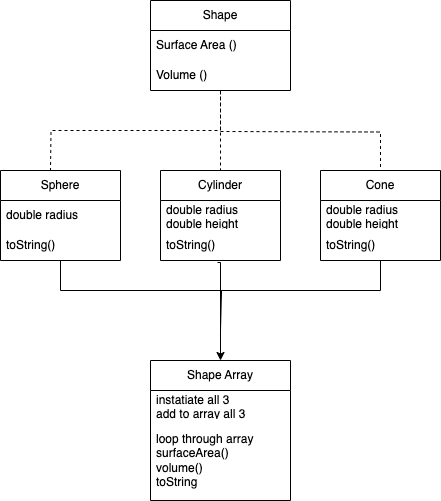

The diagram above was exported from draw.io. Its source (the exported page's mxGraphModel, read from the mxfile embedded in the PNG):
<mxGraphModel dx="499" dy="613" grid="1" gridSize="10" guides="1" tooltips="1" connect="1" arrows="1" fold="1" page="1" pageScale="1" pageWidth="850" pageHeight="1100" math="0" shadow="0">
  <root>
    <mxCell id="0" />
    <mxCell id="1" parent="0" />
    <mxCell id="sZ6JmVpcYcks9znmfKbB-24" style="edgeStyle=orthogonalEdgeStyle;rounded=0;orthogonalLoop=1;jettySize=auto;html=1;entryX=0.5;entryY=0;entryDx=0;entryDy=0;dashed=1;endArrow=none;endFill=0;" edge="1" parent="1" source="sZ6JmVpcYcks9znmfKbB-2" target="sZ6JmVpcYcks9znmfKbB-6">
      <mxGeometry relative="1" as="geometry" />
    </mxCell>
    <mxCell id="sZ6JmVpcYcks9znmfKbB-2" value="Shape" style="swimlane;fontStyle=0;childLayout=stackLayout;horizontal=1;startSize=30;horizontalStack=0;resizeParent=1;resizeParentMax=0;resizeLast=0;collapsible=1;marginBottom=0;whiteSpace=wrap;html=1;" vertex="1" parent="1">
      <mxGeometry x="190" y="30" width="140" height="90" as="geometry" />
    </mxCell>
    <mxCell id="sZ6JmVpcYcks9znmfKbB-3" value="Surface Area ()" style="text;strokeColor=none;fillColor=none;align=left;verticalAlign=middle;spacingLeft=4;spacingRight=4;overflow=hidden;points=[[0,0.5],[1,0.5]];portConstraint=eastwest;rotatable=0;whiteSpace=wrap;html=1;" vertex="1" parent="sZ6JmVpcYcks9znmfKbB-2">
      <mxGeometry y="30" width="140" height="30" as="geometry" />
    </mxCell>
    <mxCell id="sZ6JmVpcYcks9znmfKbB-4" value="Volume ()" style="text;strokeColor=none;fillColor=none;align=left;verticalAlign=middle;spacingLeft=4;spacingRight=4;overflow=hidden;points=[[0,0.5],[1,0.5]];portConstraint=eastwest;rotatable=0;whiteSpace=wrap;html=1;" vertex="1" parent="sZ6JmVpcYcks9znmfKbB-2">
      <mxGeometry y="60" width="140" height="30" as="geometry" />
    </mxCell>
    <mxCell id="sZ6JmVpcYcks9znmfKbB-6" value="Cylinder" style="swimlane;fontStyle=0;childLayout=stackLayout;horizontal=1;startSize=30;horizontalStack=0;resizeParent=1;resizeParentMax=0;resizeLast=0;collapsible=1;marginBottom=0;whiteSpace=wrap;html=1;" vertex="1" parent="1">
      <mxGeometry x="200" y="200" width="120" height="90" as="geometry" />
    </mxCell>
    <mxCell id="sZ6JmVpcYcks9znmfKbB-7" value="double radius&lt;br&gt;double height" style="text;strokeColor=none;fillColor=none;align=left;verticalAlign=middle;spacingLeft=4;spacingRight=4;overflow=hidden;points=[[0,0.5],[1,0.5]];portConstraint=eastwest;rotatable=0;whiteSpace=wrap;html=1;" vertex="1" parent="sZ6JmVpcYcks9znmfKbB-6">
      <mxGeometry y="30" width="120" height="30" as="geometry" />
    </mxCell>
    <mxCell id="sZ6JmVpcYcks9znmfKbB-8" value="toString()" style="text;strokeColor=none;fillColor=none;align=left;verticalAlign=middle;spacingLeft=4;spacingRight=4;overflow=hidden;points=[[0,0.5],[1,0.5]];portConstraint=eastwest;rotatable=0;whiteSpace=wrap;html=1;" vertex="1" parent="sZ6JmVpcYcks9znmfKbB-6">
      <mxGeometry y="60" width="120" height="30" as="geometry" />
    </mxCell>
    <mxCell id="sZ6JmVpcYcks9znmfKbB-13" value="" style="edgeStyle=orthogonalEdgeStyle;rounded=0;orthogonalLoop=1;jettySize=auto;html=1;exitX=0.5;exitY=1.033;exitDx=0;exitDy=0;exitPerimeter=0;dashed=1;endArrow=none;endFill=0;" edge="1" parent="1" source="sZ6JmVpcYcks9znmfKbB-4">
      <mxGeometry relative="1" as="geometry">
        <mxPoint x="200" y="120" as="sourcePoint" />
        <mxPoint x="90" y="200" as="targetPoint" />
      </mxGeometry>
    </mxCell>
    <mxCell id="sZ6JmVpcYcks9znmfKbB-17" value="Sphere" style="swimlane;fontStyle=0;childLayout=stackLayout;horizontal=1;startSize=30;horizontalStack=0;resizeParent=1;resizeParentMax=0;resizeLast=0;collapsible=1;marginBottom=0;whiteSpace=wrap;html=1;" vertex="1" parent="1">
      <mxGeometry x="40" y="200" width="120" height="90" as="geometry" />
    </mxCell>
    <mxCell id="sZ6JmVpcYcks9znmfKbB-18" value="double radius" style="text;strokeColor=none;fillColor=none;align=left;verticalAlign=middle;spacingLeft=4;spacingRight=4;overflow=hidden;points=[[0,0.5],[1,0.5]];portConstraint=eastwest;rotatable=0;whiteSpace=wrap;html=1;" vertex="1" parent="sZ6JmVpcYcks9znmfKbB-17">
      <mxGeometry y="30" width="120" height="30" as="geometry" />
    </mxCell>
    <mxCell id="sZ6JmVpcYcks9znmfKbB-30" style="edgeStyle=orthogonalEdgeStyle;rounded=0;orthogonalLoop=1;jettySize=auto;html=1;endArrow=none;endFill=0;" edge="1" parent="sZ6JmVpcYcks9znmfKbB-17" source="sZ6JmVpcYcks9znmfKbB-19">
      <mxGeometry relative="1" as="geometry">
        <mxPoint x="220" y="160" as="targetPoint" />
        <Array as="points">
          <mxPoint x="60" y="120" />
          <mxPoint x="221" y="120" />
        </Array>
      </mxGeometry>
    </mxCell>
    <mxCell id="sZ6JmVpcYcks9znmfKbB-19" value="toString()" style="text;strokeColor=none;fillColor=none;align=left;verticalAlign=middle;spacingLeft=4;spacingRight=4;overflow=hidden;points=[[0,0.5],[1,0.5]];portConstraint=eastwest;rotatable=0;whiteSpace=wrap;html=1;" vertex="1" parent="sZ6JmVpcYcks9znmfKbB-17">
      <mxGeometry y="60" width="120" height="30" as="geometry" />
    </mxCell>
    <mxCell id="sZ6JmVpcYcks9znmfKbB-20" value="" style="edgeStyle=orthogonalEdgeStyle;rounded=0;orthogonalLoop=1;jettySize=auto;html=1;entryX=0.5;entryY=0;entryDx=0;entryDy=0;dashed=1;startArrow=none;startFill=0;endArrow=none;endFill=0;" edge="1" parent="1" target="sZ6JmVpcYcks9znmfKbB-21">
      <mxGeometry relative="1" as="geometry">
        <mxPoint x="260" y="161" as="sourcePoint" />
        <mxPoint x="480" y="190" as="targetPoint" />
      </mxGeometry>
    </mxCell>
    <mxCell id="sZ6JmVpcYcks9znmfKbB-21" value="Cone" style="swimlane;fontStyle=0;childLayout=stackLayout;horizontal=1;startSize=30;horizontalStack=0;resizeParent=1;resizeParentMax=0;resizeLast=0;collapsible=1;marginBottom=0;whiteSpace=wrap;html=1;" vertex="1" parent="1">
      <mxGeometry x="360" y="200" width="120" height="90" as="geometry" />
    </mxCell>
    <mxCell id="sZ6JmVpcYcks9znmfKbB-22" value="double radius&lt;br&gt;double height" style="text;strokeColor=none;fillColor=none;align=left;verticalAlign=middle;spacingLeft=4;spacingRight=4;overflow=hidden;points=[[0,0.5],[1,0.5]];portConstraint=eastwest;rotatable=0;whiteSpace=wrap;html=1;" vertex="1" parent="sZ6JmVpcYcks9znmfKbB-21">
      <mxGeometry y="30" width="120" height="30" as="geometry" />
    </mxCell>
    <mxCell id="sZ6JmVpcYcks9znmfKbB-31" style="edgeStyle=orthogonalEdgeStyle;rounded=0;orthogonalLoop=1;jettySize=auto;html=1;endArrow=none;endFill=0;" edge="1" parent="sZ6JmVpcYcks9znmfKbB-21" source="sZ6JmVpcYcks9znmfKbB-23">
      <mxGeometry relative="1" as="geometry">
        <mxPoint x="-100" y="130" as="targetPoint" />
        <Array as="points">
          <mxPoint x="60" y="120" />
          <mxPoint x="-99" y="120" />
        </Array>
      </mxGeometry>
    </mxCell>
    <mxCell id="sZ6JmVpcYcks9znmfKbB-23" value="toString()" style="text;strokeColor=none;fillColor=none;align=left;verticalAlign=middle;spacingLeft=4;spacingRight=4;overflow=hidden;points=[[0,0.5],[1,0.5]];portConstraint=eastwest;rotatable=0;whiteSpace=wrap;html=1;" vertex="1" parent="sZ6JmVpcYcks9znmfKbB-21">
      <mxGeometry y="60" width="120" height="30" as="geometry" />
    </mxCell>
    <mxCell id="sZ6JmVpcYcks9znmfKbB-33" style="edgeStyle=orthogonalEdgeStyle;rounded=0;orthogonalLoop=1;jettySize=auto;html=1;entryX=0.5;entryY=0;entryDx=0;entryDy=0;exitX=0.475;exitY=1.067;exitDx=0;exitDy=0;exitPerimeter=0;" edge="1" parent="1" source="sZ6JmVpcYcks9znmfKbB-8">
      <mxGeometry relative="1" as="geometry">
        <mxPoint x="260" y="390" as="targetPoint" />
        <Array as="points">
          <mxPoint x="260" y="292" />
        </Array>
      </mxGeometry>
    </mxCell>
    <mxCell id="sZ6JmVpcYcks9znmfKbB-34" value="Shape Array" style="swimlane;fontStyle=0;childLayout=stackLayout;horizontal=1;startSize=30;horizontalStack=0;resizeParent=1;resizeParentMax=0;resizeLast=0;collapsible=1;marginBottom=0;whiteSpace=wrap;html=1;" vertex="1" parent="1">
      <mxGeometry x="190" y="390" width="140" height="140" as="geometry" />
    </mxCell>
    <mxCell id="sZ6JmVpcYcks9znmfKbB-35" value="instatiate all 3&lt;br&gt;add to array all 3" style="text;strokeColor=none;fillColor=none;align=left;verticalAlign=middle;spacingLeft=4;spacingRight=4;overflow=hidden;points=[[0,0.5],[1,0.5]];portConstraint=eastwest;rotatable=0;whiteSpace=wrap;html=1;" vertex="1" parent="sZ6JmVpcYcks9znmfKbB-34">
      <mxGeometry y="30" width="140" height="30" as="geometry" />
    </mxCell>
    <mxCell id="sZ6JmVpcYcks9znmfKbB-36" value="loop through array&amp;nbsp;&lt;br&gt;surfaceArea()&lt;br&gt;volume()&lt;br&gt;toString" style="text;strokeColor=none;fillColor=none;align=left;verticalAlign=middle;spacingLeft=4;spacingRight=4;overflow=hidden;points=[[0,0.5],[1,0.5]];portConstraint=eastwest;rotatable=0;whiteSpace=wrap;html=1;" vertex="1" parent="sZ6JmVpcYcks9znmfKbB-34">
      <mxGeometry y="60" width="140" height="80" as="geometry" />
    </mxCell>
  </root>
</mxGraphModel>